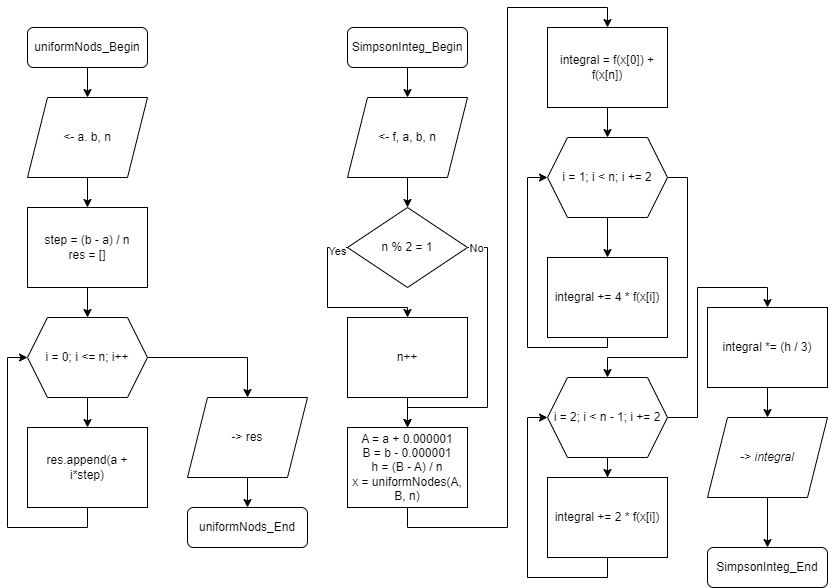

The diagram above was exported from draw.io. Its source (the exported page's mxGraphModel, read from the mxfile embedded in the PNG):
<mxGraphModel dx="1050" dy="621" grid="1" gridSize="10" guides="1" tooltips="1" connect="1" arrows="1" fold="1" page="1" pageScale="1" pageWidth="1100" pageHeight="850" math="0" shadow="0">
  <root>
    <mxCell id="0" />
    <mxCell id="1" parent="0" />
    <mxCell id="AhmW5HEu4lGlIetBapoP-11" value="" style="edgeStyle=orthogonalEdgeStyle;rounded=0;orthogonalLoop=1;jettySize=auto;html=1;" parent="1" source="AhmW5HEu4lGlIetBapoP-6" target="AhmW5HEu4lGlIetBapoP-10" edge="1">
      <mxGeometry relative="1" as="geometry" />
    </mxCell>
    <mxCell id="AhmW5HEu4lGlIetBapoP-6" value="uniformNods_Begin" style="rounded=1;whiteSpace=wrap;html=1;" parent="1" vertex="1">
      <mxGeometry x="120" y="40" width="120" height="40" as="geometry" />
    </mxCell>
    <mxCell id="AhmW5HEu4lGlIetBapoP-16" value="" style="edgeStyle=orthogonalEdgeStyle;rounded=0;orthogonalLoop=1;jettySize=auto;html=1;" parent="1" source="AhmW5HEu4lGlIetBapoP-7" target="AhmW5HEu4lGlIetBapoP-15" edge="1">
      <mxGeometry relative="1" as="geometry" />
    </mxCell>
    <mxCell id="AhmW5HEu4lGlIetBapoP-7" value="step = (b - a) / n&lt;div&gt;res = []&lt;/div&gt;" style="rounded=0;whiteSpace=wrap;html=1;" parent="1" vertex="1">
      <mxGeometry x="120" y="220" width="120" height="80" as="geometry" />
    </mxCell>
    <mxCell id="AhmW5HEu4lGlIetBapoP-12" value="" style="edgeStyle=orthogonalEdgeStyle;rounded=0;orthogonalLoop=1;jettySize=auto;html=1;" parent="1" source="AhmW5HEu4lGlIetBapoP-10" target="AhmW5HEu4lGlIetBapoP-7" edge="1">
      <mxGeometry relative="1" as="geometry" />
    </mxCell>
    <mxCell id="AhmW5HEu4lGlIetBapoP-10" value="&amp;lt;- a. b, n" style="shape=parallelogram;perimeter=parallelogramPerimeter;whiteSpace=wrap;html=1;fixedSize=1;" parent="1" vertex="1">
      <mxGeometry x="120" y="110" width="120" height="80" as="geometry" />
    </mxCell>
    <mxCell id="AhmW5HEu4lGlIetBapoP-20" value="" style="edgeStyle=orthogonalEdgeStyle;rounded=0;orthogonalLoop=1;jettySize=auto;html=1;" parent="1" source="AhmW5HEu4lGlIetBapoP-15" target="AhmW5HEu4lGlIetBapoP-19" edge="1">
      <mxGeometry relative="1" as="geometry" />
    </mxCell>
    <mxCell id="AhmW5HEu4lGlIetBapoP-25" style="edgeStyle=orthogonalEdgeStyle;rounded=0;orthogonalLoop=1;jettySize=auto;html=1;exitX=1;exitY=0.5;exitDx=0;exitDy=0;entryX=0.5;entryY=0;entryDx=0;entryDy=0;" parent="1" source="AhmW5HEu4lGlIetBapoP-15" target="AhmW5HEu4lGlIetBapoP-22" edge="1">
      <mxGeometry relative="1" as="geometry" />
    </mxCell>
    <mxCell id="AhmW5HEu4lGlIetBapoP-15" value="i = 0; i &amp;lt;= n; i++" style="shape=hexagon;perimeter=hexagonPerimeter2;whiteSpace=wrap;html=1;fixedSize=1;" parent="1" vertex="1">
      <mxGeometry x="120" y="330" width="120" height="80" as="geometry" />
    </mxCell>
    <mxCell id="AhmW5HEu4lGlIetBapoP-21" style="edgeStyle=orthogonalEdgeStyle;rounded=0;orthogonalLoop=1;jettySize=auto;html=1;exitX=0.5;exitY=1;exitDx=0;exitDy=0;entryX=0;entryY=0.5;entryDx=0;entryDy=0;" parent="1" source="AhmW5HEu4lGlIetBapoP-19" target="AhmW5HEu4lGlIetBapoP-15" edge="1">
      <mxGeometry relative="1" as="geometry" />
    </mxCell>
    <mxCell id="AhmW5HEu4lGlIetBapoP-19" value="res.append(a + i*step)" style="rounded=0;whiteSpace=wrap;html=1;" parent="1" vertex="1">
      <mxGeometry x="120" y="440" width="120" height="80" as="geometry" />
    </mxCell>
    <mxCell id="AhmW5HEu4lGlIetBapoP-26" style="edgeStyle=orthogonalEdgeStyle;rounded=0;orthogonalLoop=1;jettySize=auto;html=1;exitX=0.5;exitY=1;exitDx=0;exitDy=0;entryX=0.5;entryY=0;entryDx=0;entryDy=0;" parent="1" source="AhmW5HEu4lGlIetBapoP-22" target="AhmW5HEu4lGlIetBapoP-24" edge="1">
      <mxGeometry relative="1" as="geometry" />
    </mxCell>
    <mxCell id="AhmW5HEu4lGlIetBapoP-22" value="-&amp;gt; res" style="shape=parallelogram;perimeter=parallelogramPerimeter;whiteSpace=wrap;html=1;fixedSize=1;" parent="1" vertex="1">
      <mxGeometry x="280" y="410" width="120" height="80" as="geometry" />
    </mxCell>
    <mxCell id="AhmW5HEu4lGlIetBapoP-24" value="uniformNods_End" style="rounded=1;whiteSpace=wrap;html=1;" parent="1" vertex="1">
      <mxGeometry x="280" y="520" width="120" height="40" as="geometry" />
    </mxCell>
    <mxCell id="ScU_19KoFM-E6H9SilLj-3" value="" style="edgeStyle=orthogonalEdgeStyle;rounded=0;orthogonalLoop=1;jettySize=auto;html=1;" parent="1" source="ScU_19KoFM-E6H9SilLj-1" target="ScU_19KoFM-E6H9SilLj-2" edge="1">
      <mxGeometry relative="1" as="geometry" />
    </mxCell>
    <mxCell id="ScU_19KoFM-E6H9SilLj-1" value="SimpsonInteg_Begin" style="rounded=1;whiteSpace=wrap;html=1;" parent="1" vertex="1">
      <mxGeometry x="440" y="40" width="120" height="40" as="geometry" />
    </mxCell>
    <mxCell id="ScU_19KoFM-E6H9SilLj-6" value="" style="edgeStyle=orthogonalEdgeStyle;rounded=0;orthogonalLoop=1;jettySize=auto;html=1;" parent="1" source="ScU_19KoFM-E6H9SilLj-2" target="ScU_19KoFM-E6H9SilLj-4" edge="1">
      <mxGeometry relative="1" as="geometry" />
    </mxCell>
    <mxCell id="ScU_19KoFM-E6H9SilLj-2" value="&amp;lt;- f, a, b, n" style="shape=parallelogram;perimeter=parallelogramPerimeter;whiteSpace=wrap;html=1;fixedSize=1;" parent="1" vertex="1">
      <mxGeometry x="440" y="110" width="120" height="80" as="geometry" />
    </mxCell>
    <mxCell id="ScU_19KoFM-E6H9SilLj-8" style="edgeStyle=orthogonalEdgeStyle;rounded=0;orthogonalLoop=1;jettySize=auto;html=1;exitX=0;exitY=0.5;exitDx=0;exitDy=0;entryX=0.5;entryY=0;entryDx=0;entryDy=0;" parent="1" source="ScU_19KoFM-E6H9SilLj-4" target="ScU_19KoFM-E6H9SilLj-7" edge="1">
      <mxGeometry relative="1" as="geometry">
        <Array as="points">
          <mxPoint x="420" y="260" />
          <mxPoint x="420" y="320" />
          <mxPoint x="500" y="320" />
        </Array>
      </mxGeometry>
    </mxCell>
    <mxCell id="ScU_19KoFM-E6H9SilLj-9" value="Yes" style="edgeLabel;html=1;align=center;verticalAlign=middle;resizable=0;points=[];" parent="ScU_19KoFM-E6H9SilLj-8" vertex="1" connectable="0">
      <mxGeometry x="-0.8718" y="3" relative="1" as="geometry">
        <mxPoint as="offset" />
      </mxGeometry>
    </mxCell>
    <mxCell id="J5vtgGGIbDSM_6H1jGBI-3" style="edgeStyle=orthogonalEdgeStyle;rounded=0;orthogonalLoop=1;jettySize=auto;html=1;exitX=1;exitY=0.5;exitDx=0;exitDy=0;entryX=0.5;entryY=0;entryDx=0;entryDy=0;" parent="1" source="ScU_19KoFM-E6H9SilLj-4" target="J5vtgGGIbDSM_6H1jGBI-1" edge="1">
      <mxGeometry relative="1" as="geometry">
        <Array as="points">
          <mxPoint x="580" y="260" />
          <mxPoint x="580" y="420" />
          <mxPoint x="500" y="420" />
        </Array>
      </mxGeometry>
    </mxCell>
    <mxCell id="J5vtgGGIbDSM_6H1jGBI-4" value="No" style="edgeLabel;html=1;align=center;verticalAlign=middle;resizable=0;points=[];" parent="J5vtgGGIbDSM_6H1jGBI-3" vertex="1" connectable="0">
      <mxGeometry x="-0.9419" relative="1" as="geometry">
        <mxPoint as="offset" />
      </mxGeometry>
    </mxCell>
    <mxCell id="ScU_19KoFM-E6H9SilLj-4" value="n % 2 = 1" style="rhombus;whiteSpace=wrap;html=1;" parent="1" vertex="1">
      <mxGeometry x="440" y="220" width="120" height="80" as="geometry" />
    </mxCell>
    <mxCell id="J5vtgGGIbDSM_6H1jGBI-2" value="" style="edgeStyle=orthogonalEdgeStyle;rounded=0;orthogonalLoop=1;jettySize=auto;html=1;" parent="1" source="ScU_19KoFM-E6H9SilLj-7" target="J5vtgGGIbDSM_6H1jGBI-1" edge="1">
      <mxGeometry relative="1" as="geometry" />
    </mxCell>
    <mxCell id="ScU_19KoFM-E6H9SilLj-7" value="n++" style="rounded=0;whiteSpace=wrap;html=1;" parent="1" vertex="1">
      <mxGeometry x="440" y="330" width="120" height="80" as="geometry" />
    </mxCell>
    <mxCell id="J5vtgGGIbDSM_6H1jGBI-8" style="edgeStyle=orthogonalEdgeStyle;rounded=0;orthogonalLoop=1;jettySize=auto;html=1;exitX=0.5;exitY=1;exitDx=0;exitDy=0;entryX=0.5;entryY=0;entryDx=0;entryDy=0;" parent="1" source="J5vtgGGIbDSM_6H1jGBI-1" target="J5vtgGGIbDSM_6H1jGBI-7" edge="1">
      <mxGeometry relative="1" as="geometry" />
    </mxCell>
    <mxCell id="J5vtgGGIbDSM_6H1jGBI-1" value="A = a + 0.000001&lt;div&gt;B = b - 0.000001&lt;br&gt;&lt;/div&gt;&lt;div&gt;h = (B - A) / n&lt;br&gt;&lt;/div&gt;&lt;div&gt;x = uniformNodes(A, B, n)&lt;br&gt;&lt;/div&gt;" style="rounded=0;whiteSpace=wrap;html=1;" parent="1" vertex="1">
      <mxGeometry x="440" y="440" width="120" height="80" as="geometry" />
    </mxCell>
    <mxCell id="J5vtgGGIbDSM_6H1jGBI-13" value="" style="edgeStyle=orthogonalEdgeStyle;rounded=0;orthogonalLoop=1;jettySize=auto;html=1;" parent="1" source="J5vtgGGIbDSM_6H1jGBI-7" target="J5vtgGGIbDSM_6H1jGBI-9" edge="1">
      <mxGeometry relative="1" as="geometry" />
    </mxCell>
    <mxCell id="J5vtgGGIbDSM_6H1jGBI-7" value="integral = f(x[0]) + f(x[n])" style="rounded=0;whiteSpace=wrap;html=1;" parent="1" vertex="1">
      <mxGeometry x="640" y="40" width="120" height="80" as="geometry" />
    </mxCell>
    <mxCell id="J5vtgGGIbDSM_6H1jGBI-14" value="" style="edgeStyle=orthogonalEdgeStyle;rounded=0;orthogonalLoop=1;jettySize=auto;html=1;" parent="1" source="J5vtgGGIbDSM_6H1jGBI-9" target="J5vtgGGIbDSM_6H1jGBI-12" edge="1">
      <mxGeometry relative="1" as="geometry" />
    </mxCell>
    <mxCell id="J5vtgGGIbDSM_6H1jGBI-17" style="edgeStyle=orthogonalEdgeStyle;rounded=0;orthogonalLoop=1;jettySize=auto;html=1;exitX=1;exitY=0.5;exitDx=0;exitDy=0;" parent="1" source="J5vtgGGIbDSM_6H1jGBI-9" target="J5vtgGGIbDSM_6H1jGBI-16" edge="1">
      <mxGeometry relative="1" as="geometry">
        <Array as="points">
          <mxPoint x="780" y="190" />
          <mxPoint x="780" y="370" />
          <mxPoint x="700" y="370" />
        </Array>
      </mxGeometry>
    </mxCell>
    <mxCell id="J5vtgGGIbDSM_6H1jGBI-9" value="i = 1; i &amp;lt; n; i += 2" style="shape=hexagon;perimeter=hexagonPerimeter2;whiteSpace=wrap;html=1;fixedSize=1;" parent="1" vertex="1">
      <mxGeometry x="640" y="150" width="120" height="80" as="geometry" />
    </mxCell>
    <mxCell id="J5vtgGGIbDSM_6H1jGBI-15" style="edgeStyle=orthogonalEdgeStyle;rounded=0;orthogonalLoop=1;jettySize=auto;html=1;entryX=0;entryY=0.5;entryDx=0;entryDy=0;" parent="1" source="J5vtgGGIbDSM_6H1jGBI-12" target="J5vtgGGIbDSM_6H1jGBI-9" edge="1">
      <mxGeometry relative="1" as="geometry">
        <Array as="points">
          <mxPoint x="700" y="360" />
          <mxPoint x="620" y="360" />
          <mxPoint x="620" y="190" />
        </Array>
      </mxGeometry>
    </mxCell>
    <mxCell id="J5vtgGGIbDSM_6H1jGBI-12" value="integral += 4 * f(x[i])" style="rounded=0;whiteSpace=wrap;html=1;" parent="1" vertex="1">
      <mxGeometry x="640" y="270" width="120" height="80" as="geometry" />
    </mxCell>
    <mxCell id="J5vtgGGIbDSM_6H1jGBI-20" value="" style="edgeStyle=orthogonalEdgeStyle;rounded=0;orthogonalLoop=1;jettySize=auto;html=1;" parent="1" source="J5vtgGGIbDSM_6H1jGBI-16" target="J5vtgGGIbDSM_6H1jGBI-19" edge="1">
      <mxGeometry relative="1" as="geometry" />
    </mxCell>
    <mxCell id="J5vtgGGIbDSM_6H1jGBI-23" style="edgeStyle=orthogonalEdgeStyle;rounded=0;orthogonalLoop=1;jettySize=auto;html=1;exitX=1;exitY=0.5;exitDx=0;exitDy=0;entryX=0.5;entryY=0;entryDx=0;entryDy=0;" parent="1" source="J5vtgGGIbDSM_6H1jGBI-16" target="J5vtgGGIbDSM_6H1jGBI-22" edge="1">
      <mxGeometry relative="1" as="geometry">
        <Array as="points">
          <mxPoint x="790" y="430" />
          <mxPoint x="790" y="300" />
          <mxPoint x="860" y="300" />
        </Array>
      </mxGeometry>
    </mxCell>
    <mxCell id="J5vtgGGIbDSM_6H1jGBI-16" value="i = 2; i &amp;lt; n - 1; i += 2" style="shape=hexagon;perimeter=hexagonPerimeter2;whiteSpace=wrap;html=1;fixedSize=1;" parent="1" vertex="1">
      <mxGeometry x="640" y="390" width="120" height="80" as="geometry" />
    </mxCell>
    <mxCell id="J5vtgGGIbDSM_6H1jGBI-21" style="edgeStyle=orthogonalEdgeStyle;rounded=0;orthogonalLoop=1;jettySize=auto;html=1;exitX=0.5;exitY=1;exitDx=0;exitDy=0;entryX=0;entryY=0.5;entryDx=0;entryDy=0;" parent="1" source="J5vtgGGIbDSM_6H1jGBI-19" target="J5vtgGGIbDSM_6H1jGBI-16" edge="1">
      <mxGeometry relative="1" as="geometry" />
    </mxCell>
    <mxCell id="J5vtgGGIbDSM_6H1jGBI-19" value="integral += 2 * f(x[i])" style="rounded=0;whiteSpace=wrap;html=1;" parent="1" vertex="1">
      <mxGeometry x="640" y="490" width="120" height="80" as="geometry" />
    </mxCell>
    <mxCell id="J5vtgGGIbDSM_6H1jGBI-28" value="" style="edgeStyle=orthogonalEdgeStyle;rounded=0;orthogonalLoop=1;jettySize=auto;html=1;" parent="1" source="J5vtgGGIbDSM_6H1jGBI-22" target="J5vtgGGIbDSM_6H1jGBI-24" edge="1">
      <mxGeometry relative="1" as="geometry" />
    </mxCell>
    <mxCell id="J5vtgGGIbDSM_6H1jGBI-22" value="integral *= (h / 3)" style="rounded=0;whiteSpace=wrap;html=1;" parent="1" vertex="1">
      <mxGeometry x="800" y="320" width="120" height="80" as="geometry" />
    </mxCell>
    <mxCell id="J5vtgGGIbDSM_6H1jGBI-29" value="" style="edgeStyle=orthogonalEdgeStyle;rounded=0;orthogonalLoop=1;jettySize=auto;html=1;" parent="1" source="J5vtgGGIbDSM_6H1jGBI-24" target="J5vtgGGIbDSM_6H1jGBI-26" edge="1">
      <mxGeometry relative="1" as="geometry" />
    </mxCell>
    <mxCell id="J5vtgGGIbDSM_6H1jGBI-24" value="-&amp;gt; &lt;i&gt;integral&lt;/i&gt;" style="shape=parallelogram;perimeter=parallelogramPerimeter;whiteSpace=wrap;html=1;fixedSize=1;" parent="1" vertex="1">
      <mxGeometry x="800" y="430" width="120" height="80" as="geometry" />
    </mxCell>
    <mxCell id="J5vtgGGIbDSM_6H1jGBI-26" value="SimpsonInteg_End" style="rounded=1;whiteSpace=wrap;html=1;" parent="1" vertex="1">
      <mxGeometry x="800" y="560" width="120" height="40" as="geometry" />
    </mxCell>
  </root>
</mxGraphModel>